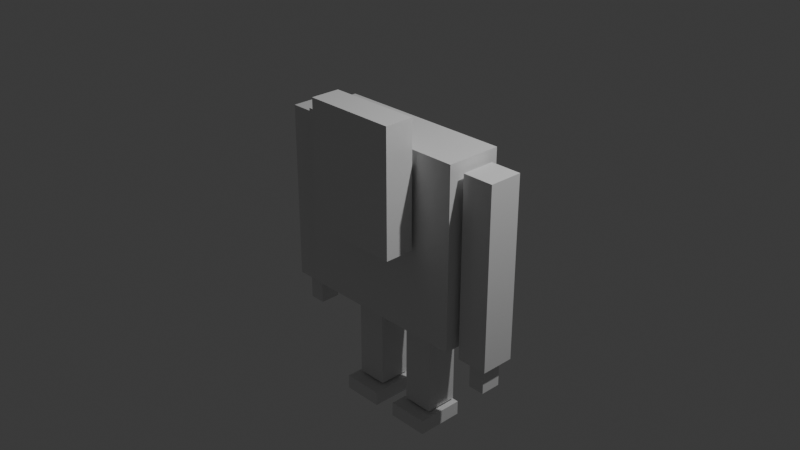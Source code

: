 # Source: scene.blend  (saved by Blender 4.1.24; exported with 4.5.12 LTS)
import bpy
from mathutils import Matrix  # noqa: F401  (used for matrix-valued properties, if any)

bpy.ops.wm.read_factory_settings(use_empty=True)
scene = bpy.context.scene
scene.name = 'Scene'

# ---- collections
col_collection = bpy.data.collections.new('Collection'); scene.collection.children.link(col_collection)

# ---- materials (node trees are filled in below, after node groups)
mat_material = bpy.data.materials.new('Material')
mat_material.alpha_threshold = 0.0
mat_material.use_transparent_shadow = False
mat_material.roughness = 0.5
mat_material.line_color = (0.0, 0.0, 0.0, 1.0)

# ---- material node trees
mat_material.use_nodes = True; mat_material.node_tree.nodes.clear()
_N = mat_material.node_tree.nodes; _L = mat_material.node_tree.links
n0 = _N.new('ShaderNodeOutputMaterial'); n0.name = 'Material Output'; n0.location = (300, 300)
n1 = _N.new('ShaderNodeBsdfPrincipled'); n1.name = 'Principled BSDF'; n1.location = (10, 300)
n1.inputs[3].default_value = 1.45
_L.new(n1.outputs[0], n0.inputs[0])
n0.is_active_output = True

# ---- world
world_world = bpy.data.worlds.new('World'); scene.world = world_world
world_world.use_nodes = True; world_world.node_tree.nodes.clear()
_N = world_world.node_tree.nodes; _L = world_world.node_tree.links
n0 = _N.new('ShaderNodeOutputWorld'); n0.name = 'World Output'; n0.location = (300, 300)
n1 = _N.new('ShaderNodeBackground'); n1.name = 'Background'; n1.location = (10, 300)
n1.inputs[0].default_value = (0.05088, 0.05088, 0.05088, 1.0)
_L.new(n1.outputs[0], n0.inputs[0])
n0.is_active_output = True
world_world.color = (0.05088, 0.05088, 0.05088)
world_world.use_sun_shadow = False
world_world.sun_shadow_jitter_overblur = 0.0

# ---- cameras
cam_camera = bpy.data.cameras.new('Camera')
cam_camera.clip_end = 100.0
cam_camera.ortho_scale = 7.314

# ---- lights
light_light = bpy.data.lights.new('Light', 'POINT')
light_light.transmission_factor = 0.0
light_light.energy = 1000.0
light_light.shadow_soft_size = 0.1
light_light.shadow_maximum_resolution = 0.006
light_light.use_absolute_resolution = True

# ---- meshes
me_cube = bpy.data.meshes.new('Cube')
me_cube.from_pydata([(1.0, 1.0, 1.0), (1.0, 1.0, -1.0), (1.0, -1.0, 1.0), (1.0, -1.0, -1.0), (-1.0, 1.0, 1.0), (-1.0, 1.0, -1.0), (-1.0, -1.0, 1.0), (-1.0, -1.0, -1.0)], [], [(0, 4, 6, 2), (3, 2, 6, 7), (7, 6, 4, 5), (5, 1, 3, 7), (1, 0, 2, 3), (5, 4, 0, 1)])
_uv = me_cube.uv_layers.new(name='UVMap')
_uv.uv.foreach_set('vector', [0.625, 0.5, 0.875, 0.5, 0.875, 0.75, 0.625, 0.75, 0.375, 0.75, 0.625, 0.75, 0.625, 1.0, 0.375, 1.0, 0.375, 0.0, 0.625, 0.0, 0.625, 0.25, 0.375, 0.25, 0.125, 0.5, 0.375, 0.5, 0.375, 0.75, 0.125, 0.75, 0.375, 0.5, 0.625, 0.5, 0.625, 0.75, 0.375, 0.75, 0.375, 0.25, 0.625, 0.25, 0.625, 0.5, 0.375, 0.5])
me_cube.materials.append(mat_material)
me_cube.use_mirror_vertex_groups = False
me_cube.update()
me_cube_001 = bpy.data.meshes.new('Cube.001')
me_cube_001.from_pydata([(1.0, 1.0, 1.0), (1.0, 1.0, -1.0), (1.0, -1.0, 1.0), (1.0, -1.0, -1.0), (-1.0, 1.0, 1.0), (-1.0, 1.0, -1.0), (-1.0, -1.0, 1.0), (-1.0, -1.0, -1.0)], [], [(0, 4, 6, 2), (3, 2, 6, 7), (7, 6, 4, 5), (5, 1, 3, 7), (1, 0, 2, 3), (5, 4, 0, 1)])
_uv = me_cube_001.uv_layers.new(name='UVMap')
_uv.uv.foreach_set('vector', [0.625, 0.5, 0.875, 0.5, 0.875, 0.75, 0.625, 0.75, 0.375, 0.75, 0.625, 0.75, 0.625, 1.0, 0.375, 1.0, 0.375, 0.0, 0.625, 0.0, 0.625, 0.25, 0.375, 0.25, 0.125, 0.5, 0.375, 0.5, 0.375, 0.75, 0.125, 0.75, 0.375, 0.5, 0.625, 0.5, 0.625, 0.75, 0.375, 0.75, 0.375, 0.25, 0.625, 0.25, 0.625, 0.5, 0.375, 0.5])
me_cube_001.materials.append(mat_material)
me_cube_001.use_mirror_vertex_groups = False
me_cube_001.update()
me_cube_002 = bpy.data.meshes.new('Cube.002')
me_cube_002.from_pydata([(1.0, 1.0, 1.0), (1.0, 1.0, -1.0), (1.0, -1.0, 1.0), (1.0, -1.0, -1.0), (-1.0, 1.0, 1.0), (-1.0, 1.0, -1.0), (-1.0, -1.0, 1.0), (-1.0, -1.0, -1.0)], [], [(0, 4, 6, 2), (3, 2, 6, 7), (7, 6, 4, 5), (5, 1, 3, 7), (1, 0, 2, 3), (5, 4, 0, 1)])
_uv = me_cube_002.uv_layers.new(name='UVMap')
_uv.uv.foreach_set('vector', [0.625, 0.5, 0.875, 0.5, 0.875, 0.75, 0.625, 0.75, 0.375, 0.75, 0.625, 0.75, 0.625, 1.0, 0.375, 1.0, 0.375, 0.0, 0.625, 0.0, 0.625, 0.25, 0.375, 0.25, 0.125, 0.5, 0.375, 0.5, 0.375, 0.75, 0.125, 0.75, 0.375, 0.5, 0.625, 0.5, 0.625, 0.75, 0.375, 0.75, 0.375, 0.25, 0.625, 0.25, 0.625, 0.5, 0.375, 0.5])
me_cube_002.materials.append(mat_material)
me_cube_002.use_mirror_vertex_groups = False
me_cube_002.update()
me_cube_003 = bpy.data.meshes.new('Cube.003')
me_cube_003.from_pydata([(1.0, 1.0, 1.0), (1.0, 1.0, -1.0), (1.0, -1.0, 1.0), (1.0, -1.0, -1.0), (-1.0, 1.0, 1.0), (-1.0, 1.0, -1.0), (-1.0, -1.0, 1.0), (-1.0, -1.0, -1.0)], [], [(0, 4, 6, 2), (3, 2, 6, 7), (7, 6, 4, 5), (5, 1, 3, 7), (1, 0, 2, 3), (5, 4, 0, 1)])
_uv = me_cube_003.uv_layers.new(name='UVMap')
_uv.uv.foreach_set('vector', [0.625, 0.5, 0.875, 0.5, 0.875, 0.75, 0.625, 0.75, 0.375, 0.75, 0.625, 0.75, 0.625, 1.0, 0.375, 1.0, 0.375, 0.0, 0.625, 0.0, 0.625, 0.25, 0.375, 0.25, 0.125, 0.5, 0.375, 0.5, 0.375, 0.75, 0.125, 0.75, 0.375, 0.5, 0.625, 0.5, 0.625, 0.75, 0.375, 0.75, 0.375, 0.25, 0.625, 0.25, 0.625, 0.5, 0.375, 0.5])
me_cube_003.materials.append(mat_material)
me_cube_003.use_mirror_vertex_groups = False
me_cube_003.update()
me_cube_004 = bpy.data.meshes.new('Cube.004')
me_cube_004.from_pydata([(-1.0, -1.0, -1.0), (-1.0, -1.0, 1.0), (-1.0, 1.0, -1.0), (-1.0, 1.0, 1.0), (1.0, -1.0, -1.0), (1.0, -1.0, 1.0), (1.0, 1.0, -1.0), (1.0, 1.0, 1.0)], [], [(0, 1, 3, 2), (2, 3, 7, 6), (6, 7, 5, 4), (4, 5, 1, 0), (2, 6, 4, 0), (7, 3, 1, 5)])
_uv = me_cube_004.uv_layers.new(name='UVMap')
_uv.uv.foreach_set('vector', [0.375, 0.0, 0.625, 0.0, 0.625, 0.25, 0.375, 0.25, 0.375, 0.25, 0.625, 0.25, 0.625, 0.5, 0.375, 0.5, 0.375, 0.5, 0.625, 0.5, 0.625, 0.75, 0.375, 0.75, 0.375, 0.75, 0.625, 0.75, 0.625, 1.0, 0.375, 1.0, 0.125, 0.5, 0.375, 0.5, 0.375, 0.75, 0.125, 0.75, 0.625, 0.5, 0.875, 0.5, 0.875, 0.75, 0.625, 0.75])
me_cube_004.update()
me_cube_005 = bpy.data.meshes.new('Cube.005')
me_cube_005.from_pydata([(-1.0, -1.0, -1.0), (-1.0, -1.0, 1.0), (-1.0, 1.0, -1.0), (-1.0, 1.0, 1.0), (1.0, -1.0, -1.0), (1.0, -1.0, 1.0), (1.0, 1.0, -1.0), (1.0, 1.0, 1.0)], [], [(0, 1, 3, 2), (2, 3, 7, 6), (6, 7, 5, 4), (4, 5, 1, 0), (2, 6, 4, 0), (7, 3, 1, 5)])
_uv = me_cube_005.uv_layers.new(name='UVMap')
_uv.uv.foreach_set('vector', [0.375, 0.0, 0.625, 0.0, 0.625, 0.25, 0.375, 0.25, 0.375, 0.25, 0.625, 0.25, 0.625, 0.5, 0.375, 0.5, 0.375, 0.5, 0.625, 0.5, 0.625, 0.75, 0.375, 0.75, 0.375, 0.75, 0.625, 0.75, 0.625, 1.0, 0.375, 1.0, 0.125, 0.5, 0.375, 0.5, 0.375, 0.75, 0.125, 0.75, 0.625, 0.5, 0.875, 0.5, 0.875, 0.75, 0.625, 0.75])
me_cube_005.update()

# ---- objects
ob_cube = bpy.data.objects.new('Cube', me_cube)
ob_light = bpy.data.objects.new('Light', light_light)
ob_camera = bpy.data.objects.new('Camera', cam_camera)
ob_cube_001 = bpy.data.objects.new('Cube.001', me_cube_001)
ob_cube_002 = bpy.data.objects.new('Cube.002', me_cube_002)
ob_cube_003 = bpy.data.objects.new('Cube.003', me_cube_003)
ob_cube_004 = bpy.data.objects.new('Cube.004', me_cube_004)
ob_cube_005 = bpy.data.objects.new('Cube.005', me_cube_005)

# ---- transforms, parenting, visibility, modifiers, constraints
ob_cube.location = (0.0, 0.0, 0.0)
ob_cube.scale = (1.0, -0.3095, 1.0)
ob_cube.lock_rotations_4d = False
ob_cube.empty_display_type = 'ARROWS'
ob_cube.lineart.crease_threshold = 0.0
ob_light.location = (4.076, 1.005, 5.904)
ob_light.rotation_euler = (0.6503, 0.05522, 1.866)
ob_light.lock_rotations_4d = False
ob_light.empty_display_type = 'ARROWS'
ob_light.color = (0.0, 0.0, 0.0, 0.0)
ob_light.lineart.crease_threshold = 0.0
ob_camera.location = (7.359, -6.926, 4.958)
ob_camera.rotation_euler = (1.109, 0.0, 0.8149)
ob_camera.lock_rotations_4d = False
ob_camera.empty_display_type = 'ARROWS'
ob_camera.color = (0.0, 0.0, 0.0, 0.0)
ob_camera.display_type = 'WIRE'
ob_camera.lineart.crease_threshold = 0.0
ob_cube_001.location = (0.02317, -0.5088, 0.6504)
ob_cube_001.scale = (0.5204, -0.162, 0.6848)
ob_cube_001.lock_rotations_4d = False
ob_cube_001.empty_display_type = 'ARROWS'
ob_cube_001.lineart.crease_threshold = 0.0
ob_cube_002.location = (1.225, 1.396e-08, -0.1039)
ob_cube_002.scale = (0.1729, -0.1881, 1.0)
ob_cube_002.lock_rotations_4d = False
ob_cube_002.empty_display_type = 'ARROWS'
ob_cube_002.lineart.crease_threshold = 0.0
_m = ob_cube_002.modifiers.new('Mirror', 'MIRROR')
_m.mirror_object = ob_cube
ob_cube_003.location = (0.3614, 0.1103, -1.544)
ob_cube_003.scale = (0.1729, 0.1826, 0.519)
ob_cube_003.lock_rotations_4d = False
ob_cube_003.empty_display_type = 'ARROWS'
ob_cube_003.lineart.crease_threshold = 0.0
_m = ob_cube_003.modifiers.new('Mirror', 'MIRROR')
_m.mirror_object = ob_cube
ob_cube_004.location = (1.229, 1.698e-07, -1.264)
ob_cube_004.scale = (0.09061, 0.114, 0.1511)
_m = ob_cube_004.modifiers.new('Mirror', 'MIRROR')
_m.mirror_object = ob_cube
ob_cube_005.location = (0.3585, 0.04594, -2.171)
ob_cube_005.scale = (0.2311, 0.2657, 0.08103)
_m = ob_cube_005.modifiers.new('Mirror', 'MIRROR')
_m.mirror_object = ob_cube

# ---- collection membership
col_collection.objects.link(ob_cube)
col_collection.objects.link(ob_light)
col_collection.objects.link(ob_camera)
col_collection.objects.link(ob_cube_001)
col_collection.objects.link(ob_cube_002)
col_collection.objects.link(ob_cube_003)
col_collection.objects.link(ob_cube_004)
col_collection.objects.link(ob_cube_005)

# ---- scene / render settings (as saved in the file)
scene.camera = ob_camera
scene.frame_start = 1; scene.frame_end = 250; scene.frame_set(1)
scene.render.engine = 'BLENDER_EEVEE_NEXT'
scene.cycles.sampling_pattern = 'TABULATED_SOBOL'
scene.eevee.ray_tracing_options.trace_max_roughness = 0.0
bpy.context.view_layer.update()
